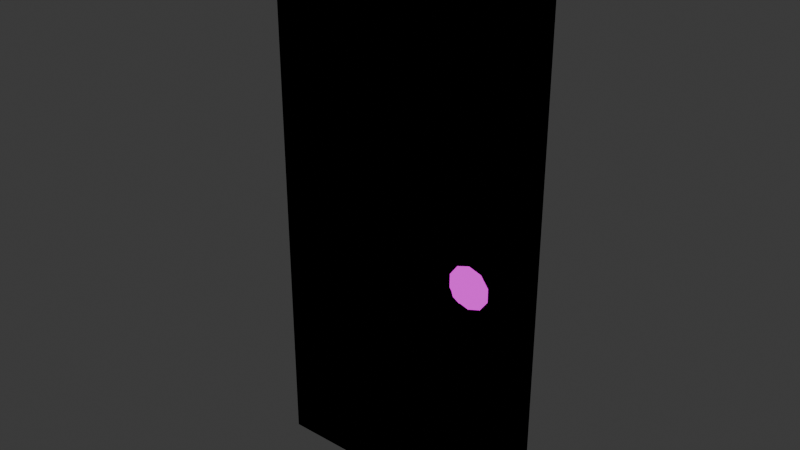 # Source: Puerta.blend  (saved by Blender 4.5.90; exported with 4.5.12 LTS)
import bpy
from mathutils import Matrix  # noqa: F401  (used for matrix-valued properties, if any)

bpy.ops.wm.read_factory_settings(use_empty=True)
scene = bpy.context.scene
scene.name = 'Scene'

# ---- collections
col_collection = bpy.data.collections.new('Collection'); scene.collection.children.link(col_collection)

# ---- images (referenced by path relative to the original .blend; pixels are not part of the script)
import os
ASSET_DIR = os.environ.get("B2B_ASSET_DIR", "")  # directory of the original .blend (textures are referenced by path, not embedded)
HERE = os.path.dirname(os.path.abspath(__file__))  # packed textures are extracted next to this script under _unpacked/

def load_image(name, relpath, width, height, colorspace="sRGB"):
    """Load a texture the original file referenced (path relative to the .blend, or extracted next to this script)."""
    p = next((c for c in (os.path.join(HERE, relpath), os.path.join(ASSET_DIR, relpath)) if relpath and os.path.exists(c)), "")
    if p:
        img = bpy.data.images.load(p, check_existing=True)
        img.name = name
    else:  # same state as the original file: an image datablock whose file is absent (Cycles renders it pink)
        img = bpy.data.images.new(name, width, height)
        img.source = "FILE"
        img.filepath = "//" + (relpath or name)
    img.colorspace_settings.name = colorspace
    return img
img_textura_puerta_png = load_image('textura puerta.png', 'textura puerta.png', 1024, 1024, 'Rec.1886')
img_textura_pomo_png = load_image('textura pomo.png', 'textura pomo.png', 1024, 1024, 'sRGB')

# ---- materials (node trees are filled in below, after node groups)
mat_material_001 = bpy.data.materials.new('Material.001')
mat_material_002 = bpy.data.materials.new('Material.002')

# ---- material node trees
mat_material_001.use_nodes = True; mat_material_001.node_tree.nodes.clear()
_N = mat_material_001.node_tree.nodes; _L = mat_material_001.node_tree.links
n0 = _N.new('ShaderNodeOutputMaterial'); n0.name = 'Material Output'; n0.location = (200, 100)
n1 = _N.new('ShaderNodeEmission'); n1.name = 'Emission'; n1.location = (-200, 100)
n2 = _N.new('ShaderNodeTexImage'); n2.name = 'Image Texture'; n2.location = (-490, 80)
n2.image = img_textura_puerta_png
n2.interpolation = 'Closest'
_L.new(n1.outputs[0], n0.inputs[0])
_L.new(n2.outputs[0], n1.inputs[0])
n0.is_active_output = True
mat_material_002.use_nodes = True; mat_material_002.node_tree.nodes.clear()
_N = mat_material_002.node_tree.nodes; _L = mat_material_002.node_tree.links
n0 = _N.new('ShaderNodeOutputMaterial'); n0.name = 'Material Output'; n0.location = (200, 100)
n1 = _N.new('ShaderNodeEmission'); n1.name = 'Emission'; n1.location = (-200, 100)
n2 = _N.new('ShaderNodeTexImage'); n2.name = 'Image Texture'; n2.location = (-490, 80)
n2.image = img_textura_pomo_png
_L.new(n1.outputs[0], n0.inputs[0])
_L.new(n2.outputs[0], n1.inputs[0])
n0.is_active_output = True

# ---- world
world_world = bpy.data.worlds.new('World'); scene.world = world_world
world_world.use_nodes = True; world_world.node_tree.nodes.clear()
_N = world_world.node_tree.nodes; _L = world_world.node_tree.links
n0 = _N.new('ShaderNodeOutputWorld'); n0.name = 'World Output'; n0.location = (200, 100)
n1 = _N.new('ShaderNodeBackground'); n1.name = 'Background'; n1.location = (-200, 100)
n1.inputs[0].default_value = (0.05088, 0.05088, 0.05088, 1.0)
_L.new(n1.outputs[0], n0.inputs[0])
n0.is_active_output = True
world_world.color = (0.05088, 0.05088, 0.05088)
world_world.sun_shadow_jitter_overblur = 0.0

# ---- meshes
me_cube_001 = bpy.data.meshes.new('Cube.001')
me_cube_001.from_pydata([(-1.0, -1.0, -1.0), (-1.0, 1.0, -1.0), (1.0, -1.0, -1.0), (1.0, 1.0, -1.0), (0.3333, 1.0, -1.0), (-0.3333, 1.0, -1.0), (-0.3333, 1.0, 3.239), (0.3333, 1.0, 3.239), (-0.3333, -1.0, -1.0), (0.3333, -1.0, -1.0), (0.3333, -1.0, 3.239), (-0.3333, -1.0, 3.239), (0.0, 1.0, -1.0), (0.0, 1.0, 3.258), (0.0, -1.0, -1.0), (0.0, -1.0, 3.258), (-0.6667, 1.0, -1.0), (-0.6667, -1.0, 3.164), (-0.6667, 1.0, 3.164), (-0.6667, -1.0, -1.0), (0.6667, 1.0, 3.164), (0.6667, -1.0, -1.0), (0.6667, 1.0, -1.0), (0.6667, -1.0, 3.164), (-0.904, -1.0, 3.065), (-1.0, -1.0, 2.921), (-0.9719, -1.0, 3.006), (-1.0, 1.0, 2.921), (-0.904, 1.0, 3.065), (-0.9719, 1.0, 3.006), (1.0, -1.0, 2.921), (0.904, -1.0, 3.065), (0.9719, -1.0, 3.006), (0.904, 1.0, 3.065), (1.0, 1.0, 2.921), (0.9719, 1.0, 3.006), (0.7066, -1.349, 0.8201), (0.586, -1.349, 0.8592), (0.586, -1.349, 0.986), (0.7066, -1.349, 1.025), (0.7811, -1.349, 0.9226), (0.6732, -1.759, 0.9226), (0.7879, -1.016, 0.8854), (0.7879, -1.016, 0.9599), (0.6732, -1.016, 0.8021), (0.7441, -1.016, 0.8251), (0.5586, -1.016, 0.8854), (0.6024, -1.016, 0.8251), (0.6024, -1.016, 1.02), (0.5586, -1.016, 0.9599), (0.7441, -1.016, 1.02), (0.6732, -1.016, 1.043), (0.7562, -1.407, 0.8623), (0.6415, -1.407, 0.8251), (0.5707, -1.407, 0.9226), (0.6415, -1.407, 1.02), (0.7562, -1.407, 0.9829), (0.6928, -1.648, 0.8623), (0.7366, -1.648, 0.9226), (0.6219, -1.648, 0.8854), (0.6219, -1.648, 0.9599), (0.6928, -1.648, 0.9829), (0.8297, -1.016, 0.8718), (0.8297, -1.016, 0.9735), (0.6732, -1.016, 0.7581), (0.77, -1.016, 0.7895), (0.5167, -1.016, 0.8718), (0.5765, -1.016, 0.7895), (0.5765, -1.016, 1.056), (0.5167, -1.016, 0.9735), (0.77, -1.016, 1.056), (0.6732, -1.016, 1.087)], [], [(22, 3, 2, 21), (20, 7, 10, 23), (13, 6, 11, 15), (16, 5, 8, 19), (12, 4, 9, 14), (21, 23, 10, 9), (14, 15, 11, 8), (16, 18, 6, 5), (12, 13, 7, 4), (5, 6, 13, 12), (9, 10, 15, 14), (5, 12, 14, 8), (7, 13, 15, 10), (1, 16, 19, 0), (6, 18, 17, 11), (8, 11, 17, 19), (4, 22, 21, 9), (4, 7, 20, 22), (24, 28, 29, 26), (26, 29, 27, 25), (33, 31, 32, 35), (35, 32, 30, 34), (19, 17, 24, 26, 25, 0), (0, 25, 27, 1), (18, 28, 24, 17), (1, 27, 29, 28, 18, 16), (33, 20, 23, 31), (3, 34, 30, 2), (2, 30, 32, 31, 23, 21), (22, 20, 33, 35, 34, 3), (36, 52, 57), (37, 53, 59), (38, 54, 60), (39, 55, 61), (40, 56, 58), (58, 61, 41), (58, 56, 61), (56, 39, 61), (61, 60, 41), (61, 55, 60), (55, 38, 60), (60, 59, 41), (60, 54, 59), (54, 37, 59), (59, 57, 41), (59, 53, 57), (53, 36, 57), (57, 58, 41), (57, 52, 58), (52, 40, 58), (43, 56, 40), (43, 50, 56), (50, 39, 56), (51, 55, 39), (51, 48, 55), (48, 38, 55), (49, 54, 38), (49, 46, 54), (46, 37, 54), (47, 53, 37), (47, 44, 53), (44, 36, 53), (45, 52, 36), (45, 42, 52), (42, 40, 52), (50, 51, 39), (48, 49, 38), (46, 47, 37), (44, 45, 36), (42, 43, 40), (49, 48, 68, 69), (42, 45, 65, 62), (44, 47, 67, 64), (47, 46, 66, 67), (46, 49, 69, 66), (48, 51, 71, 68), (50, 43, 63, 70), (45, 44, 64, 65), (51, 50, 70, 71), (43, 42, 62, 63)])
me_cube_001.polygons.foreach_set('material_index', [0, 0, 0, 0, 0, 0, 0, 0, 0, 0, 0, 0, 0, 0, 0, 0, 0, 0, 0, 0, 0, 0, 0, 0, 0, 0, 0, 0, 0, 0, 1, 1, 1, 1, 1, 1, 1, 1, 1, 1, 1, 1, 1, 1, 1, 1, 1, 1, 1, 1, 1, 1, 1, 1, 1, 1, 1, 1, 1, 1, 1, 1, 1, 1, 1, 1, 1, 1, 1, 1, 1, 1, 1, 1, 1, 1, 1, 1, 1, 1])
_uv = me_cube_001.uv_layers.new(name='UVMap')
_uv.uv.foreach_set('vector', [0.2517, 0.006944, 0.2517, 0.006944, 0.01826, 0.006944, 0.01826, 0.006944, 0.2517, 0.994, 0.2517, 0.994, 0.01827, 0.994, 0.01827, 0.994, 0.2517, 0.994, 0.2517, 0.994, 0.01827, 0.994, 0.01827, 0.994, 0.2517, 0.006944, 0.2517, 0.006944, 0.01826, 0.006944, 0.01826, 0.006944, 0.2517, 0.006944, 0.2517, 0.006944, 0.01826, 0.006944, 0.01826, 0.006944, 0.7011, 0.003038, 0.7011, 0.9716, 0.5951, 0.9891, 0.5951, 0.003038, 0.489, 0.003038, 0.489, 0.9935, 0.383, 0.9891, 0.383, 0.003038, 0.05438, 0.002334, 0.05438, 0.9957, 0.09404, 0.9957, 0.09404, 0.002334, 0.1337, 0.002334, 0.1337, 0.9957, 0.1734, 0.9957, 0.1734, 0.002334, 0.09404, 0.002334, 0.09404, 0.9957, 0.1337, 0.9957, 0.1337, 0.002334, 0.5951, 0.003038, 0.5951, 0.9891, 0.489, 0.9935, 0.489, 0.003038, 0.2517, 0.006944, 0.2517, 0.006944, 0.01826, 0.006944, 0.01826, 0.006944, 0.2517, 0.994, 0.2517, 0.994, 0.01827, 0.994, 0.01827, 0.994, 0.2517, 0.006944, 0.2517, 0.006944, 0.01826, 0.006944, 0.01826, 0.006944, 0.2517, 0.994, 0.2517, 0.994, 0.01827, 0.994, 0.01827, 0.994, 0.383, 0.003038, 0.383, 0.9891, 0.2769, 0.9716, 0.2769, 0.003038, 0.2517, 0.006944, 0.2517, 0.006944, 0.01826, 0.006944, 0.01826, 0.006944, 0.1734, 0.002334, 0.1734, 0.9957, 0.213, 0.9957, 0.213, 0.002334, 0.01827, 0.994, 0.2517, 0.994, 0.2517, 0.994, 0.01827, 0.994, 0.01827, 0.994, 0.2517, 0.994, 0.2517, 0.994, 0.01826, 0.994, 0.2517, 0.994, 0.01827, 0.994, 0.01827, 0.994, 0.2517, 0.994, 0.2517, 0.994, 0.01827, 0.994, 0.01826, 0.994, 0.2517, 0.994, 0.2769, 0.003038, 0.2769, 0.9716, 0.2014, 0.9485, 0.1798, 0.9348, 0.1708, 0.9149, 0.1708, 0.003038, 0.01826, 0.006944, 0.01826, 0.994, 0.2517, 0.994, 0.2517, 0.006944, 0.2517, 0.994, 0.2517, 0.994, 0.01827, 0.994, 0.01827, 0.994, 0.01472, 0.002334, 0.01472, 0.9957, 0.01807, 0.9957, 0.02615, 0.9957, 0.05438, 0.9957, 0.05438, 0.002334, 0.2517, 0.994, 0.2517, 0.994, 0.01827, 0.994, 0.01827, 0.994, 0.2517, 0.006944, 0.2517, 0.994, 0.01826, 0.994, 0.01826, 0.006944, 0.8072, 0.003038, 0.8072, 0.9149, 0.7983, 0.9348, 0.7766, 0.9485, 0.7011, 0.9716, 0.7011, 0.003038, 0.213, 0.002334, 0.213, 0.9957, 0.2413, 0.9957, 0.2493, 0.9957, 0.2527, 0.9957, 0.2527, 0.002334, 0.4504, 0.4771, 0.4873, 0.5085, 0.4401, 0.5085, 0.3606, 0.5062, 0.402, 0.4808, 0.3874, 0.5257, 0.3606, 0.6005, 0.3492, 0.5534, 0.3874, 0.5811, 0.4504, 0.6297, 0.402, 0.626, 0.4401, 0.5982, 0.5058, 0.5534, 0.4873, 0.5982, 0.4727, 0.5534, 0.4727, 0.5534, 0.4401, 0.5982, 0.4256, 0.5534, 0.4727, 0.5534, 0.4873, 0.5982, 0.4401, 0.5982, 0.4873, 0.5982, 0.4504, 0.6297, 0.4401, 0.5982, 0.4401, 0.5982, 0.3874, 0.5811, 0.4256, 0.5534, 0.4401, 0.5982, 0.402, 0.626, 0.3874, 0.5811, 0.402, 0.626, 0.3606, 0.6005, 0.3874, 0.5811, 0.3874, 0.5811, 0.3874, 0.5257, 0.4256, 0.5534, 0.3874, 0.5811, 0.3492, 0.5534, 0.3874, 0.5257, 0.3492, 0.5534, 0.3606, 0.5062, 0.3874, 0.5257, 0.3874, 0.5257, 0.4401, 0.5085, 0.4256, 0.5534, 0.3874, 0.5257, 0.402, 0.4808, 0.4401, 0.5085, 0.402, 0.4808, 0.4504, 0.4771, 0.4401, 0.5085, 0.4401, 0.5085, 0.4727, 0.5534, 0.4256, 0.5534, 0.4401, 0.5085, 0.4873, 0.5085, 0.4727, 0.5534, 0.4873, 0.5085, 0.5058, 0.5534, 0.4727, 0.5534, 0.5109, 0.5811, 0.4873, 0.5982, 0.5058, 0.5534, 0.5109, 0.5811, 0.4783, 0.626, 0.4873, 0.5982, 0.4783, 0.626, 0.4504, 0.6297, 0.4873, 0.5982, 0.4256, 0.6431, 0.402, 0.626, 0.4504, 0.6297, 0.4256, 0.6431, 0.3728, 0.626, 0.402, 0.626, 0.3728, 0.626, 0.3606, 0.6005, 0.402, 0.626, 0.3402, 0.5811, 0.3492, 0.5534, 0.3606, 0.6005, 0.3402, 0.5811, 0.3402, 0.5257, 0.3492, 0.5534, 0.3402, 0.5257, 0.3606, 0.5062, 0.3492, 0.5534, 0.3728, 0.4808, 0.402, 0.4808, 0.3606, 0.5062, 0.3728, 0.4808, 0.4256, 0.4637, 0.402, 0.4808, 0.4256, 0.4637, 0.4504, 0.4771, 0.402, 0.4808, 0.4783, 0.4808, 0.4873, 0.5085, 0.4504, 0.4771, 0.4783, 0.4808, 0.5109, 0.5257, 0.4873, 0.5085, 0.5109, 0.5257, 0.5058, 0.5534, 0.4873, 0.5085, 0.4783, 0.626, 0.4256, 0.6431, 0.4504, 0.6297, 0.3728, 0.626, 0.3402, 0.5811, 0.3606, 0.6005, 0.3402, 0.5257, 0.3728, 0.4808, 0.3606, 0.5062, 0.4256, 0.4637, 0.4783, 0.4808, 0.4504, 0.4771, 0.5109, 0.5257, 0.5109, 0.5811, 0.5058, 0.5534, 0.3402, 0.5811, 0.3728, 0.626, 0.3536, 0.6524, 0.3091, 0.5912, 0.5109, 0.5257, 0.4783, 0.4808, 0.4975, 0.4543, 0.542, 0.5155, 0.4256, 0.4637, 0.3728, 0.4808, 0.3536, 0.4543, 0.4256, 0.4309, 0.3728, 0.4808, 0.3402, 0.5257, 0.3091, 0.5155, 0.3536, 0.4543, 0.3402, 0.5257, 0.3402, 0.5811, 0.3091, 0.5912, 0.3091, 0.5155, 0.3728, 0.626, 0.4256, 0.6431, 0.4256, 0.6758, 0.3536, 0.6524, 0.4783, 0.626, 0.5109, 0.5811, 0.542, 0.5912, 0.4975, 0.6524, 0.4783, 0.4808, 0.4256, 0.4637, 0.4256, 0.4309, 0.4975, 0.4543, 0.4256, 0.6431, 0.4783, 0.626, 0.4975, 0.6524, 0.4256, 0.6758, 0.5109, 0.5811, 0.5109, 0.5257, 0.542, 0.5155, 0.542, 0.5912])
me_cube_001.materials.append(mat_material_001)
me_cube_001.materials.append(mat_material_002)
me_cube_001.materials.append(None)
me_cube_001.update()

# ---- objects
ob_puerta = bpy.data.objects.new('Puerta', me_cube_001)

# ---- transforms, parenting, visibility, modifiers, constraints
ob_puerta.location = (0.0, 0.0, 0.0)
ob_puerta.scale = (1.813, 0.2941, 1.813)

# ---- collection membership
col_collection.objects.link(ob_puerta)

# ---- scene / render settings (as saved in the file)
scene.frame_start = 1; scene.frame_end = 250; scene.frame_set(1)
scene.render.engine = 'BLENDER_EEVEE_NEXT'
bpy.context.view_layer.update()

# ---- added for rendering (the .blend has no active camera): camera
cam_auto = bpy.data.cameras.new('AutoCamera')
cam_auto.lens = 50.0
cam_auto.sensor_width = 36.0
cam_auto.clip_end = 1000.0
ob_auto_camera = bpy.data.objects.new('AutoCamera', cam_auto)
scene.collection.objects.link(ob_auto_camera)
ob_auto_camera.location = (7.92758, -9.62477, 8.38928)
ob_auto_camera.rotation_euler = (1.09748, -7.21219e-08, 0.694738)
scene.camera = ob_auto_camera
bpy.context.view_layer.update()
